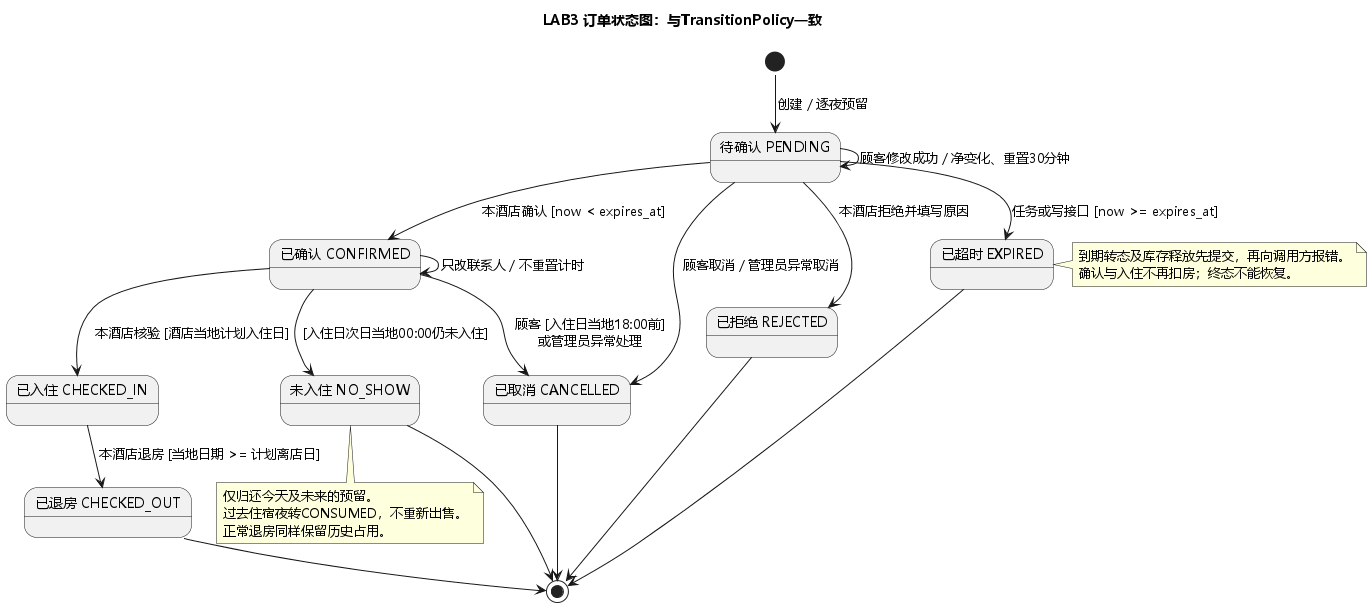

The diagram above was rendered by PlantUML. Its source (embedded in the PNG):
@startuml
!pragma layout smetana
title LAB3 订单状态图：与TransitionPolicy一致
skinparam defaultFontName Microsoft YaHei
skinparam backgroundColor white
skinparam shadowing false
state "待确认 PENDING" as P
state "已确认 CONFIRMED" as C
state "已入住 CHECKED_IN" as I
state "已退房 CHECKED_OUT" as O
state "已取消 CANCELLED" as X
state "已拒绝 REJECTED" as R
state "已超时 EXPIRED" as E
state "未入住 NO_SHOW" as N
[*] --> P : 创建 / 逐夜预留
P --> P : 顾客修改成功 / 净变化、重置30分钟
P --> C : 本酒店确认 [now < expires_at]
P --> R : 本酒店拒绝并填写原因
P --> X : 顾客取消 / 管理员异常取消
P --> E : 任务或写接口 [now >= expires_at]
C --> C : 只改联系人 / 不重置计时
C --> I : 本酒店核验 [酒店当地计划入住日]
C --> X : 顾客 [入住日当地18:00前]\n或管理员异常处理
C --> N : [入住日次日当地00:00仍未入住]
I --> O : 本酒店退房 [当地日期 >= 计划离店日]
O --> [*]
X --> [*]
R --> [*]
E --> [*]
N --> [*]
note right of E
到期转态及库存释放先提交，再向调用方报错。
确认与入住不再扣房；终态不能恢复。
end note
note bottom of N
仅归还今天及未来的预留。
过去住宿夜转CONSUMED，不重新出售。
正常退房同样保留历史占用。
end note
@enduml